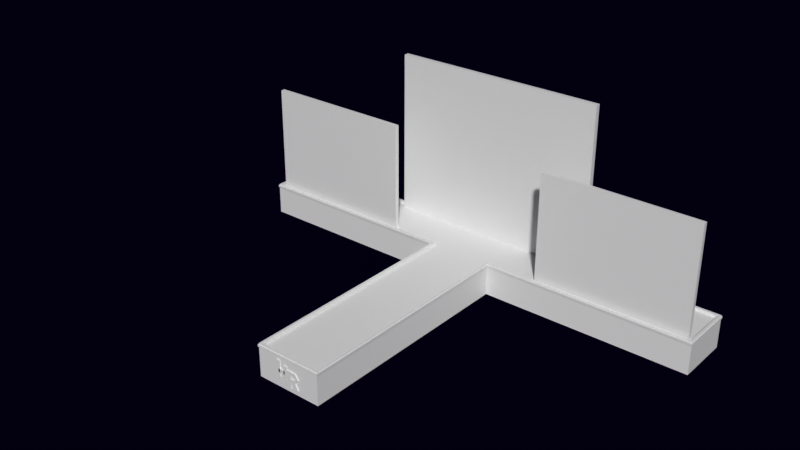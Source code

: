 # Source: Runway.blend  (saved by Blender 3.6.11; exported with 4.5.12 LTS)
import bpy
from mathutils import Matrix  # noqa: F401  (used for matrix-valued properties, if any)

bpy.ops.wm.read_factory_settings(use_empty=True)
scene = bpy.context.scene
scene.name = 'Scene'

# ---- collections
col_collection = bpy.data.collections.new('Collection'); scene.collection.children.link(col_collection)

# ---- materials (node trees are filled in below, after node groups)
mat_material = bpy.data.materials.new('Material')

# ---- material node trees
mat_material.use_nodes = True; mat_material.node_tree.nodes.clear()
_N = mat_material.node_tree.nodes; _L = mat_material.node_tree.links
n0 = _N.new('ShaderNodeBsdfPrincipled'); n0.name = 'Principled BSDF'; n0.location = (10, 300)
n0.distribution = 'GGX'
n0.subsurface_method = 'RANDOM_WALK_SKIN'
n0.inputs[3].default_value = 1.45
n0.inputs[27].default_value = (0.0, 0.0, 0.0, 1.0)
n0.inputs[28].default_value = 1.0
n1 = _N.new('ShaderNodeOutputMaterial'); n1.name = 'Material Output'; n1.location = (300, 300)
_L.new(n0.outputs[0], n1.inputs[0])
n1.is_active_output = True

# ---- world
world_world = bpy.data.worlds.new('World'); scene.world = world_world
world_world.use_nodes = True; world_world.node_tree.nodes.clear()
_N = world_world.node_tree.nodes; _L = world_world.node_tree.links
n0 = _N.new('ShaderNodeBackground'); n0.name = 'Background.001'; n0.location = (-8, 233)
n0.inputs[0].default_value = (0.0009106, 0.0, 0.004777, 1.0)
n1 = _N.new('ShaderNodeLightPath'); n1.name = 'Light Path'; n1.location = (-491, 363)
n2 = _N.new('ShaderNodeOutputWorld'); n2.name = 'World Output'; n2.location = (511, 309)
n3 = _N.new('ShaderNodeBackground'); n3.name = 'Background'; n3.location = (-15, 339)
n3.inputs[0].default_value = (0.003677, 0.0003035, 0.01161, 1.0)
n4 = _N.new('ShaderNodeMixShader'); n4.name = 'Mix Shader'; n4.location = (202, 286)
_L.new(n3.outputs[0], n4.inputs[1])
_L.new(n0.outputs[0], n4.inputs[2])
_L.new(n1.outputs[0], n4.inputs[0])
_L.new(n4.outputs[0], n2.inputs[0])
n2.is_active_output = True
world_world.color = (0.05088, 0.05088, 0.05088)
world_world.use_sun_shadow = False
world_world.sun_shadow_jitter_overblur = 0.0

# ---- meshes
me_cube = bpy.data.meshes.new('Cube')
me_cube.from_pydata([(-3.0, -24.0, -2.0), (-2.787, -23.79, 1.0), (-3.0, 2.0, -2.0), (-3.0, 2.0, 1.0), (3.0, -24.0, -2.0), (2.787, -23.79, 1.0), (3.0, 2.0, -2.0), (3.0, 1.787, 1.0), (-3.0, -3.0, -2.0), (-3.0, -3.0, 1.0), (3.0, -3.0, -2.0), (2.787, -2.787, 1.0), (22.0, 2.0, -2.0), (21.79, 1.787, 1.0), (22.0, -3.0, -2.0), (21.79, -2.787, 1.0), (-22.0, 2.0, -2.0), (-21.79, 1.787, 1.0), (-22.0, -3.0, -2.0), (-21.79, -2.787, 1.0), (-3.0, 1.787, 1.0), (3.0, 2.0, 1.0), (3.0, -3.0, 1.0), (3.0, -24.0, 1.0), (-3.0, -24.0, 1.0), (-2.787, -2.787, 1.0), (22.0, 2.0, 1.0), (22.0, -3.0, 1.0), (-22.0, -3.0, 1.0), (-22.0, 2.0, 1.0), (-2.787, -2.787, 0.7463), (-3.0, 1.787, 0.7463), (3.0, 1.787, 0.7463), (2.787, -2.787, 0.7463), (2.787, -23.79, 0.7463), (-2.787, -23.79, 0.7463), (21.79, 1.787, 0.7463), (21.79, -2.787, 0.7463), (-21.79, -2.787, 0.7463), (-21.79, 1.787, 0.7463)], [], [(17, 19, 38, 39), (2, 3, 21, 6), (10, 22, 23, 4), (8, 10, 4, 0), (7, 20, 31, 32), (25, 1, 35, 30), (2, 6, 10, 8), (4, 23, 24, 0), (6, 21, 26, 12), (0, 24, 9, 8), (11, 15, 37, 33), (10, 6, 12, 14), (12, 26, 27, 14), (22, 10, 14, 27), (18, 28, 29, 16), (2, 8, 18, 16), (3, 2, 16, 29), (8, 9, 28, 18), (20, 7, 21, 3), (11, 5, 23, 22), (5, 1, 24, 23), (1, 25, 9, 24), (13, 15, 27, 26), (7, 13, 26, 21), (15, 11, 22, 27), (19, 17, 29, 28), (17, 20, 3, 29), (25, 19, 28, 9), (15, 13, 36, 37), (5, 11, 33, 34), (20, 17, 39, 31), (13, 7, 32, 36), (1, 5, 34, 35), (19, 25, 30, 38)])
_uv = me_cube.uv_layers.new(name='UVMap')
_uv.uv.foreach_set('vector', [0.0, 0.0, 1.0, 0.0, 1.0, 1.0, 0.0, 1.0, 0.0, 0.0, 1.0, 0.0, 1.0, 1.0, 0.0, 1.0, 0.0, 0.0, 1.0, 0.0, 1.0, 1.0, 0.0, 1.0, 0.0, 0.0, 1.0, 0.0, 1.0, 1.0, 0.0, 1.0, 0.0, 0.0, 1.0, 0.0, 1.0, 1.0, 0.0, 1.0, 0.0, 0.0, 1.0, 0.0, 1.0, 1.0, 0.0, 1.0, 0.0, 0.0, 1.0, 0.0, 1.0, 1.0, 0.0, 1.0, 0.0, 0.0, 1.0, 0.0, 1.0, 1.0, 0.0, 1.0, 0.0, 0.0, 1.0, 0.0, 1.0, 1.0, 0.0, 1.0, 0.0, 0.0, 1.0, 0.0, 1.0, 1.0, 0.0, 1.0, 0.0, 0.0, 1.0, 0.0, 1.0, 1.0, 0.0, 1.0, 0.0, 0.0, 1.0, 0.0, 1.0, 1.0, 0.0, 1.0, 0.0, 0.0, 1.0, 0.0, 1.0, 1.0, 0.0, 1.0, 0.0, 0.0, 1.0, 0.0, 1.0, 1.0, 0.0, 1.0, 0.0, 0.0, 1.0, 0.0, 1.0, 1.0, 0.0, 1.0, 0.0, 0.0, 1.0, 0.0, 1.0, 1.0, 0.0, 1.0, 0.0, 0.0, 1.0, 0.0, 1.0, 1.0, 0.0, 1.0, 0.0, 0.0, 1.0, 0.0, 1.0, 1.0, 0.0, 1.0, 0.0, 0.0, 1.0, 0.0, 1.0, 1.0, 0.0, 1.0, 0.0, 0.0, 1.0, 0.0, 1.0, 1.0, 0.0, 1.0, 0.0, 0.0, 1.0, 0.0, 1.0, 1.0, 0.0, 1.0, 0.0, 0.0, 1.0, 0.0, 1.0, 1.0, 0.0, 1.0, 0.0, 0.0, 1.0, 0.0, 1.0, 1.0, 0.0, 1.0, 0.0, 0.0, 1.0, 0.0, 1.0, 1.0, 0.0, 1.0, 0.0, 0.0, 1.0, 0.0, 1.0, 1.0, 0.0, 1.0, 0.0, 0.0, 1.0, 0.0, 1.0, 1.0, 0.0, 1.0, 0.0, 0.0, 1.0, 0.0, 1.0, 1.0, 0.0, 1.0, 0.0, 0.0, 1.0, 0.0, 1.0, 1.0, 0.0, 1.0, 0.0, 0.0, 1.0, 0.0, 1.0, 1.0, 0.0, 1.0, 0.0, 0.0, 1.0, 0.0, 1.0, 1.0, 0.0, 1.0, 0.0, 0.0, 1.0, 0.0, 1.0, 1.0, 0.0, 1.0, 0.0, 0.0, 1.0, 0.0, 1.0, 1.0, 0.0, 1.0, 0.0, 0.0, 1.0, 0.0, 1.0, 1.0, 0.0, 1.0, 0.0, 0.0, 1.0, 0.0, 1.0, 1.0, 0.0, 1.0])
_ca = me_cube.color_attributes.new('Attribute', 'BYTE_COLOR', 'CORNER')
_ca.data.foreach_set('color', [0.8148, 0.8632, 1.0, 1.0, 0.8148, 0.8632, 1.0, 1.0, 0.8148, 0.8632, 1.0, 1.0, 0.8148, 0.8632, 1.0, 1.0, 0.8148, 0.8632, 1.0, 1.0, 0.8148, 0.8632, 1.0, 1.0, 0.8148, 0.8632, 1.0, 1.0, 0.8148, 0.8632, 1.0, 1.0, 0.8148, 0.8632, 1.0, 1.0, 0.8148, 0.8632, 1.0, 1.0, 0.8148, 0.8632, 1.0, 1.0, 0.8148, 0.8632, 1.0, 1.0, 0.8148, 0.8632, 1.0, 1.0, 0.8148, 0.8632, 1.0, 1.0, 0.8148, 0.8632, 1.0, 1.0, 0.8148, 0.8632, 1.0, 1.0, 0.8148, 0.8632, 1.0, 1.0, 0.8148, 0.8632, 1.0, 1.0, 0.8148, 0.8632, 1.0, 1.0, 0.8148, 0.8632, 1.0, 1.0, 0.8148, 0.8632, 1.0, 1.0, 0.8148, 0.8632, 1.0, 1.0, 0.8148, 0.8632, 1.0, 1.0, 0.8148, 0.8632, 1.0, 1.0, 0.8148, 0.8632, 1.0, 1.0, 0.8148, 0.8632, 1.0, 1.0, 0.8148, 0.8632, 1.0, 1.0, 0.8148, 0.8632, 1.0, 1.0, 0.8148, 0.8632, 1.0, 1.0, 0.8148, 0.8632, 1.0, 1.0, 0.8148, 0.8632, 1.0, 1.0, 0.8148, 0.8632, 1.0, 1.0, 0.8148, 0.8632, 1.0, 1.0, 0.8148, 0.8632, 1.0, 1.0, 0.8148, 0.8632, 1.0, 1.0, 0.8148, 0.8632, 1.0, 1.0, 0.8148, 0.8632, 1.0, 1.0, 0.8148, 0.8632, 1.0, 1.0, 0.8148, 0.8632, 1.0, 1.0, 0.8148, 0.8632, 1.0, 1.0, 0.8148, 0.8632, 1.0, 1.0, 0.8148, 0.8632, 1.0, 1.0, 0.8148, 0.8632, 1.0, 1.0, 0.8148, 0.8632, 1.0, 1.0, 0.8148, 0.8632, 1.0, 1.0, 0.8148, 0.8632, 1.0, 1.0, 0.8148, 0.8632, 1.0, 1.0, 0.8148, 0.8632, 1.0, 1.0, 0.8148, 0.8632, 1.0, 1.0, 0.8148, 0.8632, 1.0, 1.0, 0.8148, 0.8632, 1.0, 1.0, 0.8148, 0.8632, 1.0, 1.0, 0.8148, 0.8632, 1.0, 1.0, 0.8148, 0.8632, 1.0, 1.0, 0.8148, 0.8632, 1.0, 1.0, 0.8148, 0.8632, 1.0, 1.0, 0.8148, 0.8632, 1.0, 1.0, 0.8148, 0.8632, 1.0, 1.0, 0.8148, 0.8632, 1.0, 1.0, 0.8148, 0.8632, 1.0, 1.0, 0.8148, 0.8632, 1.0, 1.0, 0.8148, 0.8632, 1.0, 1.0, 0.8148, 0.8632, 1.0, 1.0, 0.8148, 0.8632, 1.0, 1.0, 0.8148, 0.8632, 1.0, 1.0, 0.8148, 0.8632, 1.0, 1.0, 0.8148, 0.8632, 1.0, 1.0, 0.8148, 0.8632, 1.0, 1.0, 0.8148, 0.8632, 1.0, 1.0, 0.8148, 0.8632, 1.0, 1.0, 0.8148, 0.8632, 1.0, 1.0, 0.8148, 0.8632, 1.0, 1.0, 0.8148, 0.8632, 1.0, 1.0, 0.8148, 0.8632, 1.0, 1.0, 0.8148, 0.8632, 1.0, 1.0, 0.8148, 0.8632, 1.0, 1.0, 0.8148, 0.8632, 1.0, 1.0, 0.8148, 0.8632, 1.0, 1.0, 0.8148, 0.8632, 1.0, 1.0, 0.8148, 0.8632, 1.0, 1.0, 0.8148, 0.8632, 1.0, 1.0, 0.8148, 0.8632, 1.0, 1.0, 0.8148, 0.8632, 1.0, 1.0, 0.8148, 0.8632, 1.0, 1.0, 0.8148, 0.8632, 1.0, 1.0, 0.8148, 0.8632, 1.0, 1.0, 0.8148, 0.8632, 1.0, 1.0, 0.8148, 0.8632, 1.0, 1.0, 0.8148, 0.8632, 1.0, 1.0, 0.8148, 0.8632, 1.0, 1.0, 0.8148, 0.8632, 1.0, 1.0, 0.8148, 0.8632, 1.0, 1.0, 0.8148, 0.8632, 1.0, 1.0, 0.8148, 0.8632, 1.0, 1.0, 0.8148, 0.8632, 1.0, 1.0, 0.8148, 0.8632, 1.0, 1.0, 0.8148, 0.8632, 1.0, 1.0, 0.8148, 0.8632, 1.0, 1.0, 0.8148, 0.8632, 1.0, 1.0, 0.8148, 0.8632, 1.0, 1.0, 0.8148, 0.8632, 1.0, 1.0, 0.8148, 0.8632, 1.0, 1.0, 0.8148, 0.8632, 1.0, 1.0, 0.8148, 0.8632, 1.0, 1.0, 0.8148, 0.8632, 1.0, 1.0, 0.8148, 0.8632, 1.0, 1.0, 0.8148, 0.8632, 1.0, 1.0, 0.8148, 0.8632, 1.0, 1.0, 0.8148, 0.8632, 1.0, 1.0, 0.8148, 0.8632, 1.0, 1.0, 0.8148, 0.8632, 1.0, 1.0, 0.8148, 0.8632, 1.0, 1.0, 0.8148, 0.8632, 1.0, 1.0, 0.8148, 0.8632, 1.0, 1.0, 0.8148, 0.8632, 1.0, 1.0, 0.8148, 0.8632, 1.0, 1.0, 0.8148, 0.8632, 1.0, 1.0, 0.8148, 0.8632, 1.0, 1.0, 0.8148, 0.8632, 1.0, 1.0, 0.8148, 0.8632, 1.0, 1.0, 0.8148, 0.8632, 1.0, 1.0, 0.8148, 0.8632, 1.0, 1.0, 0.8148, 0.8632, 1.0, 1.0, 0.8148, 0.8632, 1.0, 1.0, 0.8148, 0.8632, 1.0, 1.0, 0.8148, 0.8632, 1.0, 1.0, 0.8148, 0.8632, 1.0, 1.0, 0.8148, 0.8632, 1.0, 1.0, 0.8148, 0.8632, 1.0, 1.0, 0.8148, 0.8632, 1.0, 1.0, 0.8148, 0.8632, 1.0, 1.0, 0.8148, 0.8632, 1.0, 1.0, 0.8148, 0.8632, 1.0, 1.0, 0.8148, 0.8632, 1.0, 1.0, 0.8148, 0.8632, 1.0, 1.0, 0.8148, 0.8632, 1.0, 1.0])
me_cube.materials.append(mat_material)
me_cube.use_paint_bone_selection = False
me_cube.use_paint_mask = True
me_cube.update()
me_plane_002 = bpy.data.meshes.new('Plane.002')
me_plane_002.from_pydata([(-9.75, 0.1, -4.0), (9.75, 0.1, -4.0), (-9.75, 0.1, 11.0), (9.75, 0.1, 11.0), (-9.75, -0.35, -4.0), (9.75, -0.35, -4.0), (-9.75, -0.35, 11.0), (9.75, -0.35, 11.0), (21.5, -3.9, 6.0), (7.5, -3.9, 6.0), (21.5, -3.9, -4.0), (7.5, -3.9, -4.0), (21.5, -4.3, 6.0), (7.5, -4.3, 6.0), (21.5, -4.3, -4.0), (7.5, -4.3, -4.0), (-21.5, -3.9, 6.0), (-7.5, -3.9, 6.0), (-21.5, -3.9, -4.0), (-7.5, -3.9, -4.0), (-21.5, -4.3, 6.0), (-7.5, -4.3, 6.0), (-21.5, -4.3, -4.0), (-7.5, -4.3, -4.0)], [], [(0, 2, 3, 1), (4, 5, 7, 6), (3, 2, 6, 7), (2, 0, 4, 6), (0, 1, 5, 4), (1, 3, 7, 5), (8, 10, 11, 9), (12, 13, 15, 14), (11, 10, 14, 15), (10, 8, 12, 14), (8, 9, 13, 12), (9, 11, 15, 13), (16, 17, 19, 18), (20, 22, 23, 21), (19, 23, 22, 18), (18, 22, 20, 16), (16, 20, 21, 17), (17, 21, 23, 19)])
_uv = me_plane_002.uv_layers.new(name='UVMap')
_uv.uv.foreach_set('vector', [0.0, 0.0, 0.0, 1.0, 1.0, 1.0, 1.0, 0.0, 0.0, 0.0, 1.0, 0.0, 1.0, 1.0, 0.0, 1.0, 1.0, 1.0, 0.0, 1.0, 0.0, 1.0, 1.0, 1.0, 0.0, 1.0, 0.0, 0.0, 0.0, 0.0, 0.0, 1.0, 0.0, 0.0, 1.0, 0.0, 1.0, 0.0, 0.0, 0.0, 1.0, 0.0, 1.0, 1.0, 1.0, 1.0, 1.0, 0.0, 1.0, 1.0, 1.0, 0.0, 0.0, 0.0, 0.0, 1.0, 1.0, 1.0, 0.0, 1.0, 0.0, 0.0, 1.0, 0.0, 0.0, 0.0, 1.0, 0.0, 1.0, 0.0, 0.0, 0.0, 1.0, 0.0, 1.0, 1.0, 1.0, 1.0, 1.0, 0.0, 1.0, 1.0, 0.0, 1.0, 0.0, 1.0, 1.0, 1.0, 0.0, 1.0, 0.0, 0.0, 0.0, 0.0, 0.0, 1.0, 0.0, 1.0, 1.0, 1.0, 1.0, 0.0, 0.0, 0.0, 0.0, 1.0, 0.0, 0.0, 1.0, 0.0, 1.0, 1.0, 1.0, 0.0, 1.0, 0.0, 0.0, 0.0, 0.0, 0.0, 0.0, 0.0, 0.0, 0.0, 0.0, 1.0, 0.0, 1.0, 0.0, 1.0, 0.0, 1.0, 1.0, 1.0, 1.0, 1.0, 1.0, 1.0, 1.0, 1.0, 1.0, 0.0, 1.0, 0.0])
_ca = me_plane_002.color_attributes.new('Attribute', 'BYTE_COLOR', 'CORNER')
_ca.data.foreach_set('color', [1.0, 1.0, 1.0, 1.0, 1.0, 1.0, 1.0, 1.0, 1.0, 1.0, 1.0, 1.0, 1.0, 1.0, 1.0, 1.0, 1.0, 1.0, 1.0, 1.0, 1.0, 1.0, 1.0, 1.0, 1.0, 1.0, 1.0, 1.0, 1.0, 1.0, 1.0, 1.0, 1.0, 1.0, 1.0, 1.0, 1.0, 1.0, 1.0, 1.0, 1.0, 1.0, 1.0, 1.0, 1.0, 1.0, 1.0, 1.0, 1.0, 1.0, 1.0, 1.0, 1.0, 1.0, 1.0, 1.0, 1.0, 1.0, 1.0, 1.0, 1.0, 1.0, 1.0, 1.0, 1.0, 1.0, 1.0, 1.0, 1.0, 1.0, 1.0, 1.0, 1.0, 1.0, 1.0, 1.0, 1.0, 1.0, 1.0, 1.0, 1.0, 1.0, 1.0, 1.0, 1.0, 1.0, 1.0, 1.0, 1.0, 1.0, 1.0, 1.0, 1.0, 1.0, 1.0, 1.0, 1.0, 1.0, 1.0, 1.0, 1.0, 1.0, 1.0, 1.0, 1.0, 1.0, 1.0, 1.0, 1.0, 1.0, 1.0, 1.0, 1.0, 1.0, 1.0, 1.0, 1.0, 1.0, 1.0, 1.0, 1.0, 1.0, 1.0, 1.0, 1.0, 1.0, 1.0, 1.0, 1.0, 1.0, 1.0, 1.0, 1.0, 1.0, 1.0, 1.0, 1.0, 1.0, 1.0, 1.0, 1.0, 1.0, 1.0, 1.0, 1.0, 1.0, 1.0, 1.0, 1.0, 1.0, 1.0, 1.0, 1.0, 1.0, 1.0, 1.0, 1.0, 1.0, 1.0, 1.0, 1.0, 1.0, 1.0, 1.0, 1.0, 1.0, 1.0, 1.0, 1.0, 1.0, 1.0, 1.0, 1.0, 1.0, 1.0, 1.0, 1.0, 1.0, 1.0, 1.0, 1.0, 1.0, 1.0, 1.0, 1.0, 1.0, 1.0, 1.0, 1.0, 1.0, 1.0, 1.0, 1.0, 1.0, 1.0, 1.0, 1.0, 1.0, 1.0, 1.0, 1.0, 1.0, 1.0, 1.0, 1.0, 1.0, 1.0, 1.0, 1.0, 1.0, 1.0, 1.0, 1.0, 1.0, 1.0, 1.0, 1.0, 1.0, 1.0, 1.0, 1.0, 1.0, 1.0, 1.0, 1.0, 1.0, 1.0, 1.0, 1.0, 1.0, 1.0, 1.0, 1.0, 1.0, 1.0, 1.0, 1.0, 1.0, 1.0, 1.0, 1.0, 1.0, 1.0, 1.0, 1.0, 1.0, 1.0, 1.0, 1.0, 1.0, 1.0, 1.0, 1.0, 1.0, 1.0, 1.0, 1.0, 1.0, 1.0, 1.0, 1.0, 1.0, 1.0, 1.0, 1.0, 1.0, 1.0, 1.0, 1.0, 1.0, 1.0, 1.0, 1.0, 1.0, 1.0, 1.0, 1.0, 1.0, 1.0, 1.0, 1.0, 1.0, 1.0, 1.0, 1.0, 1.0, 1.0, 1.0])
me_plane_002.materials.append(mat_material)
me_plane_002.update()
me_cube_001 = bpy.data.meshes.new('Cube.001')
me_cube_001.from_pydata([(-3.0, -24.0, 1.0), (-3.0, 2.0, 1.0), (3.0, -24.0, 1.0), (3.0, 2.0, 1.0), (-3.0, -3.0, 1.0), (3.0, -3.0, 1.0), (22.0, 2.0, 1.0), (22.0, -3.0, 1.0), (-22.0, 2.0, 1.0), (-22.0, -3.0, 1.0), (-3.0, -24.0, 0.8), (-3.0, 2.0, 0.8), (3.0, 2.0, 0.8), (3.0, -24.0, 0.8), (3.0, -3.0, 0.8), (-3.0, -3.0, 0.8), (22.0, 2.0, 0.8), (22.0, -3.0, 0.8), (-22.0, 2.0, 0.8), (-22.0, -3.0, 0.8), (-3.06, -24.06, 0.8), (-3.06, -24.06, 1.0), (-3.0, 2.085, 1.0), (3.0, 2.085, 1.0), (3.06, -3.06, 1.0), (3.06, -24.06, 1.0), (-3.06, -3.06, 1.0), (22.06, 2.06, 1.0), (22.06, -3.06, 1.0), (-22.06, -3.06, 1.0), (-22.06, 2.06, 1.0), (-3.0, 2.085, 0.8), (3.0, 2.085, 0.8), (3.06, -24.06, 0.8), (3.06, -3.06, 0.8), (-3.06, -3.06, 0.8), (22.06, 2.06, 0.8), (22.06, -3.06, 0.8), (-22.06, 2.06, 0.8), (-22.06, -3.06, 0.8), (-2.753, -23.74, 1.066), (2.753, -23.74, 1.066), (-2.753, -3.515, 1.066), (2.753, -3.515, 1.066), (-2.753, -23.74, 0.866), (2.753, -23.74, 0.866), (2.753, -3.515, 0.866), (-2.753, -3.515, 0.866), (-2.808, -23.8, 0.866), (-2.808, -23.8, 1.066), (2.808, -3.573, 1.066), (2.808, -23.8, 1.066), (-2.808, -3.573, 1.066), (2.808, -23.8, 0.866), (2.808, -3.573, 0.866), (-2.808, -3.573, 0.866)], [], [(11, 12, 3, 1), (14, 13, 2, 5), (13, 10, 0, 2), (12, 16, 6, 3), (10, 15, 4, 0), (16, 17, 7, 6), (19, 18, 8, 9), (15, 19, 9, 4), (1, 8, 18, 11), (5, 7, 17, 14), (31, 22, 23, 32), (34, 24, 25, 33), (33, 25, 21, 20), (32, 23, 27, 36), (20, 21, 26, 35), (36, 27, 28, 37), (39, 29, 30, 38), (35, 26, 29, 39), (22, 31, 38, 30), (24, 34, 37, 28), (10, 13, 33, 20), (6, 7, 28, 27), (19, 15, 35, 39), (13, 14, 34, 33), (3, 6, 27, 23), (11, 18, 38, 31), (12, 11, 31, 32), (7, 5, 24, 28), (18, 19, 39, 38), (9, 8, 30, 29), (14, 17, 37, 34), (1, 3, 23, 22), (8, 1, 22, 30), (17, 16, 36, 37), (5, 2, 25, 24), (4, 9, 29, 26), (15, 10, 20, 35), (2, 0, 21, 25), (16, 12, 32, 36), (0, 4, 26, 21), (46, 45, 41, 43), (45, 44, 40, 41), (44, 47, 42, 40), (54, 50, 51, 53), (53, 51, 49, 48), (48, 49, 52, 55), (44, 45, 53, 48), (45, 46, 54, 53), (43, 41, 51, 50), (47, 44, 48, 55), (41, 40, 49, 51), (40, 42, 52, 49)])
_uv = me_cube_001.uv_layers.new(name='UVMap')
_uv.uv.foreach_set('vector', [0.625, 0.25, 0.625, 0.5, 0.625, 0.5, 0.625, 0.25, 0.625, 0.5, 0.625, 0.75, 0.625, 0.75, 0.625, 0.5, 0.625, 0.75, 0.625, 1.0, 0.625, 1.0, 0.625, 0.75, 0.625, 0.5, 0.625, 0.5, 0.625, 0.5, 0.625, 0.5, 0.625, 0.0, 0.625, 0.25, 0.625, 0.25, 0.625, 0.0, 0.625, 0.5, 0.625, 0.5, 0.625, 0.5, 0.625, 0.5, 0.625, 0.25, 0.625, 0.25, 0.625, 0.25, 0.625, 0.25, 0.625, 0.25, 0.625, 0.25, 0.625, 0.25, 0.625, 0.25, 0.625, 0.25, 0.625, 0.25, 0.625, 0.25, 0.625, 0.25, 0.625, 0.5, 0.625, 0.5, 0.625, 0.5, 0.625, 0.5, 0.625, 0.25, 0.625, 0.25, 0.625, 0.5, 0.625, 0.5, 0.625, 0.5, 0.625, 0.5, 0.625, 0.75, 0.625, 0.75, 0.625, 0.75, 0.625, 0.75, 0.625, 1.0, 0.625, 1.0, 0.625, 0.5, 0.625, 0.5, 0.625, 0.5, 0.625, 0.5, 0.625, 0.0, 0.625, 0.0, 0.625, 0.25, 0.625, 0.25, 0.625, 0.5, 0.625, 0.5, 0.625, 0.5, 0.625, 0.5, 0.625, 0.25, 0.625, 0.25, 0.625, 0.25, 0.625, 0.25, 0.625, 0.25, 0.625, 0.25, 0.625, 0.25, 0.625, 0.25, 0.625, 0.25, 0.625, 0.25, 0.625, 0.25, 0.625, 0.25, 0.625, 0.5, 0.625, 0.5, 0.625, 0.5, 0.625, 0.5, 0.625, 1.0, 0.625, 0.75, 0.625, 0.75, 0.625, 1.0, 0.625, 0.5, 0.625, 0.5, 0.625, 0.5, 0.625, 0.5, 0.625, 0.25, 0.625, 0.25, 0.625, 0.25, 0.625, 0.25, 0.625, 0.75, 0.625, 0.5, 0.625, 0.5, 0.625, 0.75, 0.625, 0.5, 0.625, 0.5, 0.625, 0.5, 0.625, 0.5, 0.625, 0.25, 0.625, 0.25, 0.625, 0.25, 0.625, 0.25, 0.625, 0.5, 0.625, 0.25, 0.625, 0.25, 0.625, 0.5, 0.625, 0.5, 0.625, 0.5, 0.625, 0.5, 0.625, 0.5, 0.625, 0.25, 0.625, 0.25, 0.625, 0.25, 0.625, 0.25, 0.625, 0.25, 0.625, 0.25, 0.625, 0.25, 0.625, 0.25, 0.625, 0.5, 0.625, 0.5, 0.625, 0.5, 0.625, 0.5, 0.625, 0.25, 0.625, 0.5, 0.625, 0.5, 0.625, 0.25, 0.625, 0.25, 0.625, 0.25, 0.625, 0.25, 0.625, 0.25, 0.625, 0.5, 0.625, 0.5, 0.625, 0.5, 0.625, 0.5, 0.625, 0.5, 0.625, 0.75, 0.625, 0.75, 0.625, 0.5, 0.625, 0.25, 0.625, 0.25, 0.625, 0.25, 0.625, 0.25, 0.625, 0.25, 0.625, 0.0, 0.625, 0.0, 0.625, 0.25, 0.625, 0.75, 0.625, 1.0, 0.625, 1.0, 0.625, 0.75, 0.625, 0.5, 0.625, 0.5, 0.625, 0.5, 0.625, 0.5, 0.625, 0.0, 0.625, 0.25, 0.625, 0.25, 0.625, 0.0, 0.625, 0.5, 0.625, 0.75, 0.625, 0.75, 0.625, 0.5, 0.625, 0.75, 0.625, 1.0, 0.625, 1.0, 0.625, 0.75, 0.625, 0.0, 0.625, 0.25, 0.625, 0.25, 0.625, 0.0, 0.625, 0.5, 0.625, 0.5, 0.625, 0.75, 0.625, 0.75, 0.625, 0.75, 0.625, 0.75, 0.625, 1.0, 0.625, 1.0, 0.625, 0.0, 0.625, 0.0, 0.625, 0.25, 0.625, 0.25, 0.625, 1.0, 0.625, 0.75, 0.625, 0.75, 0.625, 1.0, 0.625, 0.75, 0.625, 0.5, 0.625, 0.5, 0.625, 0.75, 0.625, 0.5, 0.625, 0.75, 0.625, 0.75, 0.625, 0.5, 0.625, 0.25, 0.625, 0.0, 0.625, 0.0, 0.625, 0.25, 0.625, 0.75, 0.625, 1.0, 0.625, 1.0, 0.625, 0.75, 0.625, 0.0, 0.625, 0.25, 0.625, 0.25, 0.625, 0.0])
_ca = me_cube_001.color_attributes.new('Attribute', 'BYTE_COLOR', 'CORNER')
_ca.data.foreach_set('color', [0.8148, 0.8632, 1.0, 1.0, 0.8148, 0.8632, 1.0, 1.0, 0.8148, 0.8632, 1.0, 1.0, 0.8148, 0.8632, 1.0, 1.0, 0.8148, 0.8632, 1.0, 1.0, 0.8148, 0.8632, 1.0, 1.0, 0.8148, 0.8632, 1.0, 1.0, 0.8148, 0.8632, 1.0, 1.0, 0.8148, 0.8632, 1.0, 1.0, 0.8148, 0.8632, 1.0, 1.0, 0.8148, 0.8632, 1.0, 1.0, 0.8148, 0.8632, 1.0, 1.0, 0.8148, 0.8632, 1.0, 1.0, 0.8148, 0.8632, 1.0, 1.0, 0.8148, 0.8632, 1.0, 1.0, 0.8148, 0.8632, 1.0, 1.0, 0.8148, 0.8632, 1.0, 1.0, 0.8148, 0.8632, 1.0, 1.0, 0.8148, 0.8632, 1.0, 1.0, 0.8148, 0.8632, 1.0, 1.0, 0.8148, 0.8632, 1.0, 1.0, 0.8148, 0.8632, 1.0, 1.0, 0.8148, 0.8632, 1.0, 1.0, 0.8148, 0.8632, 1.0, 1.0, 0.8148, 0.8632, 1.0, 1.0, 0.8148, 0.8632, 1.0, 1.0, 0.8148, 0.8632, 1.0, 1.0, 0.8148, 0.8632, 1.0, 1.0, 0.8148, 0.8632, 1.0, 1.0, 0.8148, 0.8632, 1.0, 1.0, 0.8148, 0.8632, 1.0, 1.0, 0.8148, 0.8632, 1.0, 1.0, 0.8148, 0.8632, 1.0, 1.0, 0.8148, 0.8632, 1.0, 1.0, 0.8148, 0.8632, 1.0, 1.0, 0.8148, 0.8632, 1.0, 1.0, 0.8148, 0.8632, 1.0, 1.0, 0.8148, 0.8632, 1.0, 1.0, 0.8148, 0.8632, 1.0, 1.0, 0.8148, 0.8632, 1.0, 1.0, 0.8148, 0.8632, 1.0, 1.0, 0.8148, 0.8632, 1.0, 1.0, 0.8148, 0.8632, 1.0, 1.0, 0.8148, 0.8632, 1.0, 1.0, 0.8148, 0.8632, 1.0, 1.0, 0.8148, 0.8632, 1.0, 1.0, 0.8148, 0.8632, 1.0, 1.0, 0.8148, 0.8632, 1.0, 1.0, 0.8148, 0.8632, 1.0, 1.0, 0.8148, 0.8632, 1.0, 1.0, 0.8148, 0.8632, 1.0, 1.0, 0.8148, 0.8632, 1.0, 1.0, 0.8148, 0.8632, 1.0, 1.0, 0.8148, 0.8632, 1.0, 1.0, 0.8148, 0.8632, 1.0, 1.0, 0.8148, 0.8632, 1.0, 1.0, 0.8148, 0.8632, 1.0, 1.0, 0.8148, 0.8632, 1.0, 1.0, 0.8148, 0.8632, 1.0, 1.0, 0.8148, 0.8632, 1.0, 1.0, 0.8148, 0.8632, 1.0, 1.0, 0.8148, 0.8632, 1.0, 1.0, 0.8148, 0.8632, 1.0, 1.0, 0.8148, 0.8632, 1.0, 1.0, 0.8148, 0.8632, 1.0, 1.0, 0.8148, 0.8632, 1.0, 1.0, 0.8148, 0.8632, 1.0, 1.0, 0.8148, 0.8632, 1.0, 1.0, 0.8148, 0.8632, 1.0, 1.0, 0.8148, 0.8632, 1.0, 1.0, 0.8148, 0.8632, 1.0, 1.0, 0.8148, 0.8632, 1.0, 1.0, 0.8148, 0.8632, 1.0, 1.0, 0.8148, 0.8632, 1.0, 1.0, 0.8148, 0.8632, 1.0, 1.0, 0.8148, 0.8632, 1.0, 1.0, 0.8148, 0.8632, 1.0, 1.0, 0.8148, 0.8632, 1.0, 1.0, 0.8148, 0.8632, 1.0, 1.0, 0.8148, 0.8632, 1.0, 1.0, 0.8148, 0.8632, 1.0, 1.0, 0.8148, 0.8632, 1.0, 1.0, 0.8148, 0.8632, 1.0, 1.0, 0.8148, 0.8632, 1.0, 1.0, 0.8148, 0.8632, 1.0, 1.0, 0.8148, 0.8632, 1.0, 1.0, 0.8148, 0.8632, 1.0, 1.0, 0.8148, 0.8632, 1.0, 1.0, 0.8148, 0.8632, 1.0, 1.0, 0.8148, 0.8632, 1.0, 1.0, 0.8148, 0.8632, 1.0, 1.0, 0.8148, 0.8632, 1.0, 1.0, 0.8148, 0.8632, 1.0, 1.0, 0.8148, 0.8632, 1.0, 1.0, 0.8148, 0.8632, 1.0, 1.0, 0.8148, 0.8632, 1.0, 1.0, 0.8148, 0.8632, 1.0, 1.0, 0.8148, 0.8632, 1.0, 1.0, 0.8148, 0.8632, 1.0, 1.0, 0.8148, 0.8632, 1.0, 1.0, 0.8148, 0.8632, 1.0, 1.0, 0.8148, 0.8632, 1.0, 1.0, 0.8148, 0.8632, 1.0, 1.0, 0.8148, 0.8632, 1.0, 1.0, 0.8148, 0.8632, 1.0, 1.0, 0.8148, 0.8632, 1.0, 1.0, 0.8148, 0.8632, 1.0, 1.0, 0.8148, 0.8632, 1.0, 1.0, 0.8148, 0.8632, 1.0, 1.0, 0.8148, 0.8632, 1.0, 1.0, 0.8148, 0.8632, 1.0, 1.0, 0.8148, 0.8632, 1.0, 1.0, 0.8148, 0.8632, 1.0, 1.0, 0.8148, 0.8632, 1.0, 1.0, 0.8148, 0.8632, 1.0, 1.0, 0.8148, 0.8632, 1.0, 1.0, 0.8148, 0.8632, 1.0, 1.0, 0.8148, 0.8632, 1.0, 1.0, 0.8148, 0.8632, 1.0, 1.0, 0.8148, 0.8632, 1.0, 1.0, 0.8148, 0.8632, 1.0, 1.0, 0.8148, 0.8632, 1.0, 1.0, 0.8148, 0.8632, 1.0, 1.0, 0.8148, 0.8632, 1.0, 1.0, 0.8148, 0.8632, 1.0, 1.0, 0.8148, 0.8632, 1.0, 1.0, 0.8148, 0.8632, 1.0, 1.0, 0.8148, 0.8632, 1.0, 1.0, 0.8148, 0.8632, 1.0, 1.0, 0.8148, 0.8632, 1.0, 1.0, 0.8148, 0.8632, 1.0, 1.0, 0.8148, 0.8632, 1.0, 1.0, 0.8148, 0.8632, 1.0, 1.0, 0.8148, 0.8632, 1.0, 1.0, 0.8148, 0.8632, 1.0, 1.0, 0.8148, 0.8632, 1.0, 1.0, 0.8148, 0.8632, 1.0, 1.0, 0.8148, 0.8632, 1.0, 1.0, 0.8148, 0.8632, 1.0, 1.0, 0.8148, 0.8632, 1.0, 1.0, 0.8148, 0.8632, 1.0, 1.0, 0.8148, 0.8632, 1.0, 1.0, 0.8148, 0.8632, 1.0, 1.0, 0.8148, 0.8632, 1.0, 1.0, 0.8148, 0.8632, 1.0, 1.0, 0.8148, 0.8632, 1.0, 1.0, 0.8148, 0.8632, 1.0, 1.0, 0.8148, 0.8632, 1.0, 1.0, 0.8148, 0.8632, 1.0, 1.0, 0.8148, 0.8632, 1.0, 1.0, 0.8148, 0.8632, 1.0, 1.0, 0.8148, 0.8632, 1.0, 1.0, 0.8148, 0.8632, 1.0, 1.0, 0.8148, 0.8632, 1.0, 1.0, 0.8148, 0.8632, 1.0, 1.0, 0.8148, 0.8632, 1.0, 1.0, 0.8148, 0.8632, 1.0, 1.0, 0.8148, 0.8632, 1.0, 1.0, 0.8148, 0.8632, 1.0, 1.0, 0.8148, 0.8632, 1.0, 1.0, 0.8148, 0.8632, 1.0, 1.0, 0.8148, 0.8632, 1.0, 1.0, 0.8148, 0.8632, 1.0, 1.0, 0.8148, 0.8632, 1.0, 1.0, 0.8148, 0.8632, 1.0, 1.0, 0.8148, 0.8632, 1.0, 1.0, 0.8148, 0.8632, 1.0, 1.0, 0.8148, 0.8632, 1.0, 1.0, 0.8148, 0.8632, 1.0, 1.0, 0.8148, 0.8632, 1.0, 1.0, 0.8148, 0.8632, 1.0, 1.0, 0.8148, 0.8632, 1.0, 1.0, 0.8148, 0.8632, 1.0, 1.0, 0.8148, 0.8632, 1.0, 1.0, 0.8148, 0.8632, 1.0, 1.0, 0.8148, 0.8632, 1.0, 1.0, 0.8148, 0.8632, 1.0, 1.0, 0.8148, 0.8632, 1.0, 1.0, 0.8148, 0.8632, 1.0, 1.0, 0.8148, 0.8632, 1.0, 1.0, 0.8148, 0.8632, 1.0, 1.0, 0.8148, 0.8632, 1.0, 1.0, 0.8148, 0.8632, 1.0, 1.0, 0.8148, 0.8632, 1.0, 1.0, 0.8148, 0.8632, 1.0, 1.0, 0.8148, 0.8632, 1.0, 1.0, 0.8148, 0.8632, 1.0, 1.0, 0.8148, 0.8632, 1.0, 1.0, 0.8148, 0.8632, 1.0, 1.0, 0.8148, 0.8632, 1.0, 1.0, 0.8148, 0.8632, 1.0, 1.0, 0.8148, 0.8632, 1.0, 1.0, 0.8148, 0.8632, 1.0, 1.0, 0.8148, 0.8632, 1.0, 1.0, 0.8148, 0.8632, 1.0, 1.0, 0.8148, 0.8632, 1.0, 1.0, 0.8148, 0.8632, 1.0, 1.0, 0.8148, 0.8632, 1.0, 1.0, 0.8148, 0.8632, 1.0, 1.0, 0.8148, 0.8632, 1.0, 1.0, 0.8148, 0.8632, 1.0, 1.0, 0.8148, 0.8632, 1.0, 1.0, 0.8148, 0.8632, 1.0, 1.0, 0.8148, 0.8632, 1.0, 1.0, 0.8148, 0.8632, 1.0, 1.0, 0.8148, 0.8632, 1.0, 1.0, 0.8148, 0.8632, 1.0, 1.0, 0.8148, 0.8632, 1.0, 1.0])
me_cube_001.materials.append(mat_material)
me_cube_001.update()
me_plane_010 = bpy.data.meshes.new('Plane.010')
me_plane_010.from_pydata([(-1.092, -1.118e-08, -1.923), (-0.7668, -1.118e-08, -1.923), (-1.092, -5.215e-08, -0.3744), (-0.7668, -5.215e-08, -0.3744), (-0.3906, 1.49e-08, -2.198), (-0.06527, 1.49e-08, -2.198), (-0.3906, -2.98e-08, -0.6494), (-0.06527, -2.98e-08, -0.6494), (-0.902, -6.333e-08, -1.115), (-0.902, -4.843e-08, -1.428), (-0.2743, -7.451e-09, -1.115), (-0.2743, 1.118e-08, -1.428), (0.01538, 3.353e-08, -2.444), (0.3407, 3.353e-08, -2.444), (0.01538, -7.451e-09, -0.8962), (0.3407, -7.451e-09, -0.8962), (0.01538, 0.0, -1.22), (0.3407, 0.0, -1.22), (0.8223, -3.725e-09, -0.9341), (0.682, 0.0, -1.226), (1.128, 3.353e-08, -1.369), (0.8043, 1.49e-08, -1.383), (0.7944, 6.706e-08, -1.768), (0.7263, 2.98e-08, -1.539), (0.4125, 7.451e-08, -1.867), (0.4225, 2.98e-08, -1.544), (1.074, 1.155e-07, -2.344), (0.6923, 1.267e-07, -2.443), (-1.092, -0.08465, -1.923), (-0.7668, -0.08465, -1.923), (-1.092, -0.08465, -0.3744), (-0.7668, -0.08465, -0.3744), (-0.3906, -0.08465, -2.198), (-0.06527, -0.08465, -2.198), (-0.3906, -0.08465, -0.6494), (-0.06527, -0.08465, -0.6494), (-0.902, -0.08465, -1.115), (-0.902, -0.08465, -1.428), (-0.2743, -0.08465, -1.115), (-0.2743, -0.08465, -1.428), (0.01538, -0.08465, -2.444), (0.3407, -0.08465, -2.444), (0.01538, -0.08465, -0.8962), (0.3407, -0.08465, -0.8962), (0.01538, -0.08465, -1.22), (0.3407, -0.08465, -1.22), (0.8223, -0.08465, -0.9341), (0.682, -0.08465, -1.226), (1.128, -0.08465, -1.369), (0.8043, -0.08465, -1.383), (0.7944, -0.08465, -1.768), (0.7263, -0.08465, -1.539), (0.4125, -0.08465, -1.867), (0.4225, -0.08465, -1.544), (1.074, -0.08465, -2.344), (0.6923, -0.08465, -2.443)], [], [(0, 2, 3, 1), (4, 6, 7, 5), (8, 10, 11, 9), (16, 14, 15, 17), (12, 16, 17, 13), (15, 18, 19, 17), (18, 20, 21, 19), (20, 22, 23, 21), (22, 24, 25, 23), (22, 26, 27, 24), (28, 29, 31, 30), (32, 33, 35, 34), (36, 37, 39, 38), (44, 45, 43, 42), (40, 41, 45, 44), (43, 45, 47, 46), (46, 47, 49, 48), (48, 49, 51, 50), (50, 51, 53, 52), (50, 52, 55, 54), (13, 17, 45, 41), (0, 1, 29, 28), (25, 24, 52, 53), (15, 14, 42, 43), (1, 3, 31, 29), (23, 25, 53, 51), (16, 12, 40, 44), (3, 2, 30, 31), (6, 4, 32, 34), (27, 26, 54, 55), (4, 5, 33, 32), (24, 27, 55, 52), (5, 7, 35, 33), (26, 22, 50, 54), (17, 19, 47, 45), (7, 6, 34, 35), (18, 15, 43, 46), (10, 8, 36, 38), (8, 9, 37, 36), (19, 21, 49, 47), (9, 11, 39, 37), (20, 18, 46, 48), (11, 10, 38, 39), (14, 16, 44, 42), (21, 23, 51, 49), (12, 13, 41, 40), (2, 0, 28, 30), (22, 20, 48, 50)])
_uv = me_plane_010.uv_layers.new(name='UVMap')
_uv.uv.foreach_set('vector', [0.0, 0.0, 0.0, 1.0, 1.0, 1.0, 1.0, 0.0, 0.0, 0.0, 0.0, 1.0, 1.0, 1.0, 1.0, 0.0, 0.0, 0.0, 0.0, 1.0, 1.0, 1.0, 1.0, 0.0, 0.0, 0.7908, 0.0, 1.0, 1.0, 1.0, 1.0, 0.7908, 0.0, 0.0, 0.0, 0.7908, 1.0, 0.7908, 1.0, 0.0, 1.0, 1.0, 1.0, 1.0, 1.0, 0.7908, 1.0, 0.7908, 1.0, 1.0, 1.0, 1.0, 1.0, 0.7908, 1.0, 0.7908, 1.0, 1.0, 1.0, 1.0, 1.0, 0.7908, 1.0, 0.7908, 1.0, 1.0, 1.0, 1.0, 1.0, 0.7908, 1.0, 0.7908, 1.0, 1.0, 1.0, 1.0, 1.0, 1.0, 1.0, 1.0, 0.0, 0.0, 1.0, 0.0, 1.0, 1.0, 0.0, 1.0, 0.0, 0.0, 1.0, 0.0, 1.0, 1.0, 0.0, 1.0, 0.0, 0.0, 1.0, 0.0, 1.0, 1.0, 0.0, 1.0, 0.0, 0.7908, 1.0, 0.7908, 1.0, 1.0, 0.0, 1.0, 0.0, 0.0, 1.0, 0.0, 1.0, 0.7908, 0.0, 0.7908, 1.0, 1.0, 1.0, 0.7908, 1.0, 0.7908, 1.0, 1.0, 1.0, 1.0, 1.0, 0.7908, 1.0, 0.7908, 1.0, 1.0, 1.0, 1.0, 1.0, 0.7908, 1.0, 0.7908, 1.0, 1.0, 1.0, 1.0, 1.0, 0.7908, 1.0, 0.7908, 1.0, 1.0, 1.0, 1.0, 1.0, 1.0, 1.0, 1.0, 1.0, 1.0, 1.0, 0.0, 1.0, 0.7908, 1.0, 0.7908, 1.0, 0.0, 0.0, 0.0, 1.0, 0.0, 1.0, 0.0, 0.0, 0.0, 1.0, 0.7908, 1.0, 1.0, 1.0, 1.0, 1.0, 0.7908, 1.0, 1.0, 0.0, 1.0, 0.0, 1.0, 1.0, 1.0, 1.0, 0.0, 1.0, 1.0, 1.0, 1.0, 1.0, 0.0, 1.0, 0.7908, 1.0, 0.7908, 1.0, 0.7908, 1.0, 0.7908, 0.0, 0.7908, 0.0, 0.0, 0.0, 0.0, 0.0, 0.7908, 1.0, 1.0, 0.0, 1.0, 0.0, 1.0, 1.0, 1.0, 0.0, 1.0, 0.0, 0.0, 0.0, 0.0, 0.0, 1.0, 1.0, 1.0, 1.0, 1.0, 1.0, 1.0, 1.0, 1.0, 0.0, 0.0, 1.0, 0.0, 1.0, 0.0, 0.0, 0.0, 1.0, 1.0, 1.0, 1.0, 1.0, 1.0, 1.0, 1.0, 1.0, 0.0, 1.0, 1.0, 1.0, 1.0, 1.0, 0.0, 1.0, 1.0, 1.0, 1.0, 1.0, 1.0, 1.0, 1.0, 1.0, 0.7908, 1.0, 0.7908, 1.0, 0.7908, 1.0, 0.7908, 1.0, 1.0, 0.0, 1.0, 0.0, 1.0, 1.0, 1.0, 1.0, 1.0, 1.0, 1.0, 1.0, 1.0, 1.0, 1.0, 0.0, 1.0, 0.0, 0.0, 0.0, 0.0, 0.0, 1.0, 0.0, 0.0, 1.0, 0.0, 1.0, 0.0, 0.0, 0.0, 1.0, 0.7908, 1.0, 0.7908, 1.0, 0.7908, 1.0, 0.7908, 1.0, 0.0, 1.0, 1.0, 1.0, 1.0, 1.0, 0.0, 1.0, 1.0, 1.0, 1.0, 1.0, 1.0, 1.0, 1.0, 1.0, 1.0, 0.0, 1.0, 0.0, 1.0, 1.0, 1.0, 0.0, 1.0, 0.0, 0.7908, 0.0, 0.7908, 0.0, 1.0, 1.0, 0.7908, 1.0, 0.7908, 1.0, 0.7908, 1.0, 0.7908, 0.0, 0.0, 1.0, 0.0, 1.0, 0.0, 0.0, 0.0, 0.0, 1.0, 0.0, 0.0, 0.0, 0.0, 0.0, 1.0, 1.0, 1.0, 1.0, 1.0, 1.0, 1.0, 1.0, 1.0])
_ca = me_plane_010.color_attributes.new('Attribute', 'BYTE_COLOR', 'CORNER')
_ca.data.foreach_set('color', [1.0, 1.0, 1.0, 1.0, 1.0, 1.0, 1.0, 1.0, 1.0, 1.0, 1.0, 1.0, 1.0, 1.0, 1.0, 1.0, 1.0, 1.0, 1.0, 1.0, 1.0, 1.0, 1.0, 1.0, 1.0, 1.0, 1.0, 1.0, 1.0, 1.0, 1.0, 1.0, 1.0, 1.0, 1.0, 1.0, 1.0, 1.0, 1.0, 1.0, 1.0, 1.0, 1.0, 1.0, 1.0, 1.0, 1.0, 1.0, 1.0, 1.0, 1.0, 1.0, 1.0, 1.0, 1.0, 1.0, 1.0, 1.0, 1.0, 1.0, 1.0, 1.0, 1.0, 1.0, 1.0, 1.0, 1.0, 1.0, 1.0, 1.0, 1.0, 1.0, 1.0, 1.0, 1.0, 1.0, 1.0, 1.0, 1.0, 1.0, 1.0, 1.0, 1.0, 1.0, 1.0, 1.0, 1.0, 1.0, 1.0, 1.0, 1.0, 1.0, 1.0, 1.0, 1.0, 1.0, 1.0, 1.0, 1.0, 1.0, 1.0, 1.0, 1.0, 1.0, 1.0, 1.0, 1.0, 1.0, 1.0, 1.0, 1.0, 1.0, 1.0, 1.0, 1.0, 1.0, 1.0, 1.0, 1.0, 1.0, 1.0, 1.0, 1.0, 1.0, 1.0, 1.0, 1.0, 1.0, 1.0, 1.0, 1.0, 1.0, 1.0, 1.0, 1.0, 1.0, 1.0, 1.0, 1.0, 1.0, 1.0, 1.0, 1.0, 1.0, 1.0, 1.0, 1.0, 1.0, 1.0, 1.0, 1.0, 1.0, 1.0, 1.0, 1.0, 1.0, 1.0, 1.0, 1.0, 1.0, 1.0, 1.0, 1.0, 1.0, 1.0, 1.0, 1.0, 1.0, 1.0, 1.0, 1.0, 1.0, 1.0, 1.0, 1.0, 1.0, 1.0, 1.0, 1.0, 1.0, 1.0, 1.0, 1.0, 1.0, 1.0, 1.0, 1.0, 1.0, 1.0, 1.0, 1.0, 1.0, 1.0, 1.0, 1.0, 1.0, 1.0, 1.0, 1.0, 1.0, 1.0, 1.0, 1.0, 1.0, 1.0, 1.0, 1.0, 1.0, 1.0, 1.0, 1.0, 1.0, 1.0, 1.0, 1.0, 1.0, 1.0, 1.0, 1.0, 1.0, 1.0, 1.0, 1.0, 1.0, 1.0, 1.0, 1.0, 1.0, 1.0, 1.0, 1.0, 1.0, 1.0, 1.0, 1.0, 1.0, 1.0, 1.0, 1.0, 1.0, 1.0, 1.0, 1.0, 1.0, 1.0, 1.0, 1.0, 1.0, 1.0, 1.0, 1.0, 1.0, 1.0, 1.0, 1.0, 1.0, 1.0, 1.0, 1.0, 1.0, 1.0, 1.0, 1.0, 1.0, 1.0, 1.0, 1.0, 1.0, 1.0, 1.0, 1.0, 1.0, 1.0, 1.0, 1.0, 1.0, 1.0, 1.0, 1.0, 1.0, 1.0, 1.0, 1.0, 1.0, 1.0, 1.0, 1.0, 1.0, 1.0, 1.0, 1.0, 1.0, 1.0, 1.0, 1.0, 1.0, 1.0, 1.0, 1.0, 1.0, 1.0, 1.0, 1.0, 1.0, 1.0, 1.0, 1.0, 1.0, 1.0, 1.0, 1.0, 1.0, 1.0, 1.0, 1.0, 1.0, 1.0, 1.0, 1.0, 1.0, 1.0, 1.0, 1.0, 1.0, 1.0, 1.0, 1.0, 1.0, 1.0, 1.0, 1.0, 1.0, 1.0, 1.0, 1.0, 1.0, 1.0, 1.0, 1.0, 1.0, 1.0, 1.0, 1.0, 1.0, 1.0, 1.0, 1.0, 1.0, 1.0, 1.0, 1.0, 1.0, 1.0, 1.0, 1.0, 1.0, 1.0, 1.0, 1.0, 1.0, 1.0, 1.0, 1.0, 1.0, 1.0, 1.0, 1.0, 1.0, 1.0, 1.0, 1.0, 1.0, 1.0, 1.0, 1.0, 1.0, 1.0, 1.0, 1.0, 1.0, 1.0, 1.0, 1.0, 1.0, 1.0, 1.0, 1.0, 1.0, 1.0, 1.0, 1.0, 1.0, 1.0, 1.0, 1.0, 1.0, 1.0, 1.0, 1.0, 1.0, 1.0, 1.0, 1.0, 1.0, 1.0, 1.0, 1.0, 1.0, 1.0, 1.0, 1.0, 1.0, 1.0, 1.0, 1.0, 1.0, 1.0, 1.0, 1.0, 1.0, 1.0, 1.0, 1.0, 1.0, 1.0, 1.0, 1.0, 1.0, 1.0, 1.0, 1.0, 1.0, 1.0, 1.0, 1.0, 1.0, 1.0, 1.0, 1.0, 1.0, 1.0, 1.0, 1.0, 1.0, 1.0, 1.0, 1.0, 1.0, 1.0, 1.0, 1.0, 1.0, 1.0, 1.0, 1.0, 1.0, 1.0, 1.0, 1.0, 1.0, 1.0, 1.0, 1.0, 1.0, 1.0, 1.0, 1.0, 1.0, 1.0, 1.0, 1.0, 1.0, 1.0, 1.0, 1.0, 1.0, 1.0, 1.0, 1.0, 1.0, 1.0, 1.0, 1.0, 1.0, 1.0, 1.0, 1.0, 1.0, 1.0, 1.0, 1.0, 1.0, 1.0, 1.0, 1.0, 1.0, 1.0, 1.0, 1.0, 1.0, 1.0, 1.0, 1.0, 1.0, 1.0, 1.0, 1.0, 1.0, 1.0, 1.0, 1.0, 1.0, 1.0, 1.0, 1.0, 1.0, 1.0, 1.0, 1.0, 1.0, 1.0, 1.0, 1.0, 1.0, 1.0, 1.0, 1.0, 1.0, 1.0, 1.0, 1.0, 1.0, 1.0, 1.0, 1.0, 1.0, 1.0, 1.0, 1.0, 1.0, 1.0, 1.0, 1.0, 1.0, 1.0, 1.0, 1.0, 1.0, 1.0, 1.0, 1.0, 1.0, 1.0, 1.0, 1.0, 1.0, 1.0, 1.0, 1.0, 1.0, 1.0, 1.0, 1.0, 1.0, 1.0, 1.0, 1.0, 1.0, 1.0, 1.0, 1.0, 1.0, 1.0, 1.0, 1.0, 1.0, 1.0, 1.0, 1.0, 1.0, 1.0, 1.0, 1.0, 1.0, 1.0, 1.0, 1.0, 1.0, 1.0, 1.0, 1.0, 1.0, 1.0, 1.0, 1.0, 1.0, 1.0, 1.0, 1.0, 1.0, 1.0, 1.0, 1.0, 1.0, 1.0, 1.0, 1.0, 1.0, 1.0, 1.0, 1.0, 1.0, 1.0, 1.0, 1.0, 1.0, 1.0, 1.0, 1.0, 1.0, 1.0, 1.0, 1.0, 1.0, 1.0, 1.0, 1.0, 1.0, 1.0, 1.0, 1.0, 1.0, 1.0, 1.0, 1.0, 1.0, 1.0, 1.0, 1.0, 1.0, 1.0, 1.0, 1.0, 1.0, 1.0, 1.0, 1.0, 1.0, 1.0, 1.0, 1.0, 1.0, 1.0, 1.0, 1.0, 1.0, 1.0, 1.0, 1.0, 1.0, 1.0, 1.0, 1.0, 1.0, 1.0, 1.0, 1.0, 1.0, 1.0, 1.0, 1.0, 1.0, 1.0, 1.0, 1.0, 1.0, 1.0, 1.0, 1.0, 1.0, 1.0, 1.0, 1.0, 1.0, 1.0, 1.0, 1.0, 1.0, 1.0, 1.0, 1.0, 1.0, 1.0, 1.0, 1.0, 1.0, 1.0, 1.0, 1.0, 1.0, 1.0, 1.0, 1.0, 1.0, 1.0, 1.0, 1.0, 1.0, 1.0, 1.0, 1.0, 1.0, 1.0, 1.0, 1.0, 1.0, 1.0, 1.0, 1.0, 1.0, 1.0, 1.0, 1.0, 1.0, 1.0, 1.0, 1.0, 1.0, 1.0, 1.0, 1.0, 1.0, 1.0, 1.0, 1.0, 1.0, 1.0, 1.0, 1.0, 1.0, 1.0, 1.0, 1.0, 1.0, 1.0, 1.0, 1.0, 1.0, 1.0, 1.0, 1.0, 1.0, 1.0, 1.0, 1.0, 1.0, 1.0, 1.0, 1.0, 1.0, 1.0, 1.0, 1.0, 1.0, 1.0, 1.0, 1.0, 1.0])
me_plane_010.materials.append(mat_material)
me_plane_010.update()
me_cube_002 = bpy.data.meshes.new('Cube.002')
me_cube_002.from_pydata([(-2.787, -2.787, 0.7463), (-3.0, 1.787, 0.7463), (3.0, 1.787, 0.7463), (2.787, -2.787, 0.7463), (2.787, -23.79, 0.7463), (-2.787, -23.79, 0.7463), (21.79, 1.787, 0.7463), (21.79, -2.787, 0.7463), (-21.79, -2.787, 0.7463), (-21.79, 1.787, 0.7463)], [], [(0, 1, 9, 8), (3, 0, 5, 4), (2, 1, 0, 3), (2, 3, 7, 6)])
_uv = me_cube_002.uv_layers.new(name='UVMap')
_uv.uv.foreach_set('vector', [0.0, 0.0, 1.0, 0.0, 1.0, 1.0, 0.0, 1.0, 0.0, 0.0, 1.0, 0.0, 1.0, 1.0, 0.0, 1.0, 0.0, 0.0, 1.0, 0.0, 1.0, 1.0, 0.0, 1.0, 0.0, 0.0, 1.0, 0.0, 1.0, 1.0, 0.0, 1.0])
_ca = me_cube_002.color_attributes.new('Attribute', 'BYTE_COLOR', 'CORNER')
_ca.data.foreach_set('color', [0.8148, 0.8632, 1.0, 1.0, 0.8148, 0.8632, 1.0, 1.0, 0.8148, 0.8632, 1.0, 1.0, 0.8148, 0.8632, 1.0, 1.0, 0.8148, 0.8632, 1.0, 1.0, 0.8148, 0.8632, 1.0, 1.0, 0.8148, 0.8632, 1.0, 1.0, 0.8148, 0.8632, 1.0, 1.0, 0.8148, 0.8632, 1.0, 1.0, 0.8148, 0.8632, 1.0, 1.0, 0.8148, 0.8632, 1.0, 1.0, 0.8148, 0.8632, 1.0, 1.0, 0.8148, 0.8632, 1.0, 1.0, 0.8148, 0.8632, 1.0, 1.0, 0.8148, 0.8632, 1.0, 1.0, 0.8148, 0.8632, 1.0, 1.0])
me_cube_002.materials.append(mat_material)
me_cube_002.use_paint_bone_selection = False
me_cube_002.use_paint_mask = True
me_cube_002.update()

# ---- objects
ob_cube = bpy.data.objects.new('Cube', me_cube)
ob_plane_004 = bpy.data.objects.new('Plane.004', me_plane_002)
ob_cube_001 = bpy.data.objects.new('Cube.001', me_cube_001)
ob_plane_005 = bpy.data.objects.new('Plane.005', me_plane_010)
ob_cube_002 = bpy.data.objects.new('Cube.002', me_cube_002)

# ---- transforms, parenting, visibility, modifiers, constraints
ob_cube.location = (0.0, 18.0, 2.0)
ob_plane_004.location = (0.0, 19.7, 6.7)
ob_cube_001.location = (0.0, 18.0, 1.9)
ob_plane_005.location = (0.0, -6.0, 2.8)
ob_cube_002.location = (0.0, 18.0, 2.0)

# ---- collection membership
col_collection.objects.link(ob_cube)
col_collection.objects.link(ob_plane_004)
col_collection.objects.link(ob_cube_001)
col_collection.objects.link(ob_plane_005)
col_collection.objects.link(ob_cube_002)

# ---- scene / render settings (as saved in the file)
scene.frame_start = 1; scene.frame_end = 250; scene.frame_set(3)
scene.render.engine = 'CYCLES'
scene.cycles.sampling_pattern = 'TABULATED_SOBOL'
scene.eevee.use_gtao = True
scene.view_settings.view_transform = 'Standard'
bpy.context.view_layer.update()

# ---- added for rendering (the .blend has no active camera and no usable light): camera, sun
cam_auto = bpy.data.cameras.new('AutoCamera')
cam_auto.lens = 50.0
cam_auto.sensor_width = 36.0
cam_auto.clip_end = 1000.0
ob_auto_camera = bpy.data.objects.new('AutoCamera', cam_auto)
scene.collection.objects.link(ob_auto_camera)
ob_auto_camera.location = (50.2083, -53.2496, 49.0166)
ob_auto_camera.rotation_euler = (1.09748, -7.21219e-08, 0.694738)
scene.camera = ob_auto_camera
light_auto_sun = bpy.data.lights.new('AutoSun', 'SUN')
light_auto_sun.energy = 3.0
light_auto_sun.angle = 0.0523599
ob_auto_sun = bpy.data.objects.new('AutoSun', light_auto_sun)
scene.collection.objects.link(ob_auto_sun)
ob_auto_sun.rotation_euler = (0.872665, 0.174533, 0.523599)
bpy.context.view_layer.update()
